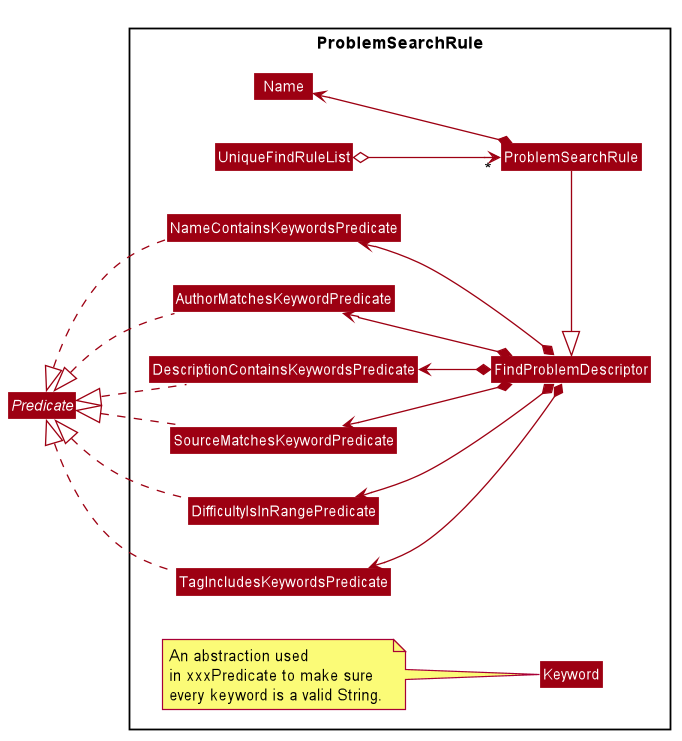

The diagram above was rendered by PlantUML. Its source (embedded in the PNG):
@startuml








skinparam BackgroundColor #FFFFFFF

skinparam Shadowing false

skinparam Class {
    FontColor #FFFFFF
    BorderThickness 1
    BorderColor #FFFFFF
    StereotypeFontColor #FFFFFF
    FontName Arial
}

skinparam Actor {
    BorderColor #000000
    Color #000000
    FontName Arial
}

skinparam Sequence {
    MessageAlign center
    BoxFontSize 15
    BoxPadding 0
    BoxFontColor #FFFFFF
    FontName Arial
}

skinparam Participant {
    FontColor #FFFFFFF
    Padding 20
}

skinparam MinClassWidth 50
skinparam ParticipantPadding 10
skinparam Shadowing false
skinparam DefaultTextAlignment center
skinparam packageStyle Rectangle

hide footbox
hide members
hide circle
skinparam arrowThickness 1.1
skinparam arrowColor #9D0012
skinparam classBackgroundColor #9D0012
left to right direction

interface Predicate {
	+ boolean test(Problem problem)
	+ boolean equals(Object other)
}

package ProblemSearchRule {

    class Keyword
    class Name

    class ProblemSearchRule
    class UniqueFindRuleList


    class FindProblemDescriptor
    class NameContainsKeywordsPredicate
    class AuthorMatchesKeywordPredicate
    class DescriptionContainsKeywordsPredicate
    class SourceMatchesKeywordPredicate
    class DifficultyIsInRangePredicate
    class TagIncludesKeywordsPredicate

    note left of Keyword
    An abstraction used
    in xxxPredicate to make sure
    every keyword is a valid String. 
    end note
}

UniqueFindRuleList o--> "*" ProblemSearchRule

Predicate <|.. NameContainsKeywordsPredicate
Predicate <|.. AuthorMatchesKeywordPredicate
Predicate <|.. DescriptionContainsKeywordsPredicate
Predicate <|.. SourceMatchesKeywordPredicate
Predicate <|.. DifficultyIsInRangePredicate
Predicate <|.. TagIncludesKeywordsPredicate

NameContainsKeywordsPredicate <--* FindProblemDescriptor
AuthorMatchesKeywordPredicate <--* FindProblemDescriptor
DescriptionContainsKeywordsPredicate <--* FindProblemDescriptor
SourceMatchesKeywordPredicate <--* FindProblemDescriptor
DifficultyIsInRangePredicate <--* FindProblemDescriptor
TagIncludesKeywordsPredicate <--* FindProblemDescriptor

ProblemSearchRule -u|> FindProblemDescriptor
ProblemSearchRule *--u> Name

@enduml